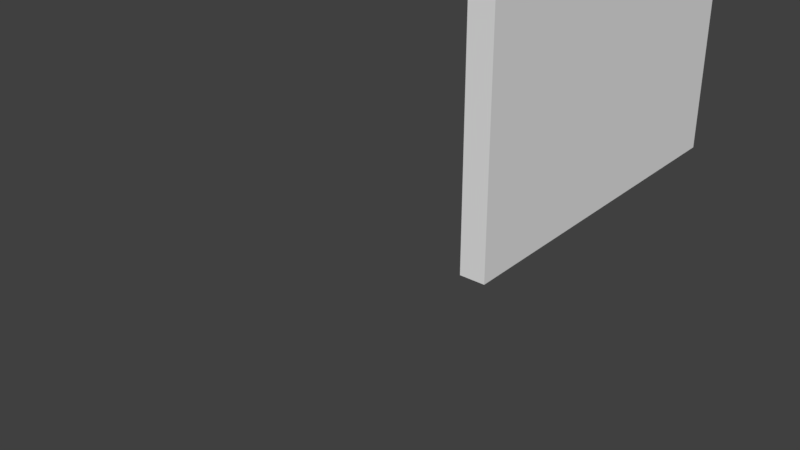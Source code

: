 # Source: shelf2.blend  (saved by Blender 2.79.0; exported with 4.5.12 LTS)
import bpy
from mathutils import Matrix  # noqa: F401  (used for matrix-valued properties, if any)

bpy.ops.wm.read_factory_settings(use_empty=True)
scene = bpy.context.scene
scene.name = 'Scene'

# ---- collections
col_collection_1 = bpy.data.collections.new('Collection 1'); scene.collection.children.link(col_collection_1)

# ---- materials (node trees are filled in below, after node groups)
mat_material = bpy.data.materials.new('Material')
mat_material.alpha_threshold = 0.0
mat_material.use_transparent_shadow = False
mat_material.roughness = 0.5
mat_material.line_color = (0.0, 0.0, 0.0, 1.0)

# ---- material node trees

# ---- world
world_world = bpy.data.worlds.new('World'); scene.world = world_world
world_world.color = (0.05088, 0.05088, 0.05088)
world_world.use_sun_shadow = False
world_world.sun_shadow_jitter_overblur = 0.0
world_world.cycles.sampling_method = 'MANUAL'

# ---- meshes
me_cube_001 = bpy.data.meshes.new('Cube.001')
me_cube_001.from_pydata([(-0.125, -0.1556, -2.215), (-0.125, 0.1778, 3.785), (-0.125, -0.1556, 3.785), (-0.125, 0.1778, -2.215), (-0.125, -0.1556, -0.6585), (-0.125, 0.1778, -0.6585), (-0.125, 0.1778, -0.9122), (-0.125, -0.1556, -0.9122), (0.125, 0.1778, 3.785), (0.125, -0.1556, 3.785), (0.125, 0.1778, -2.215), (0.125, -0.1556, -2.215), (0.125, -0.1556, -0.6585), (0.125, 0.1778, -0.6585), (0.125, 0.1778, -0.9122), (0.125, -0.1556, -0.9122), (-0.125, -2.322, -0.6585), (-0.125, -2.322, 3.785), (-0.125, -2.322, -2.215), (-0.125, -2.322, -0.9122), (0.125, -2.322, 3.785), (0.125, -2.322, -0.6585), (0.125, -2.322, -2.215), (0.125, -2.322, -0.9122)], [], [(5, 1, 8, 13), (9, 2, 17, 20), (0, 11, 22, 18), (10, 14, 15, 11), (15, 14, 13, 12), (12, 13, 8, 9), (6, 5, 13, 14), (0, 3, 10, 11), (1, 2, 9, 8), (3, 6, 14, 10), (2, 4, 16, 17), (19, 18, 22, 23), (17, 16, 21, 20), (16, 19, 23, 21), (15, 12, 21, 23), (7, 0, 18, 19), (12, 9, 20, 21), (11, 15, 23, 22), (4, 7, 19, 16), (2, 1, 5, 6, 3, 0, 7, 4)])
me_cube_001.materials.append(mat_material)
me_cube_001.use_remesh_preserve_volume = False
me_cube_001.use_remesh_preserve_attributes = False
me_cube_001.use_mirror_vertex_groups = False
me_cube_001.update()
me_cube = bpy.data.meshes.new('Cube')
me_cube.from_pydata([(1.0, 1.0, -1.0), (1.0, -1.0, -1.0), (-1.0, -1.0, -1.0), (-1.0, 1.0, -1.0), (1.0, 1.0, 0.0), (1.0, -1.0, 0.0), (-1.0, -1.0, 0.0), (-1.0, 1.0, 0.0), (-1.5, -1.0, -1.0), (-1.5, 1.0, -1.0), (-1.5, -1.0, -1.341e-07), (-1.5, 1.0, -1.341e-07), (-1.0, -1.0, 6.0), (-1.0, 1.0, 6.0), (-1.5, -1.0, 6.0), (-1.5, 1.0, 6.0), (-1.0, -1.0, 7.0), (-1.0, 1.0, 7.0), (-1.5, -1.0, 7.0), (-1.5, 1.0, 7.0), (1.0, -1.0, 6.0), (1.0, 1.0, 6.0), (1.0, -1.0, 7.0), (1.0, 1.0, 7.0), (1.0, -1.333, -1.0), (-1.0, -1.333, -1.0), (1.0, -1.333, -4.47e-09), (-1.0, -1.333, -4.47e-09), (-1.5, -1.333, -1.0), (-1.5, -1.333, -1.386e-07), (-1.5, -1.333, 6.0), (-1.0, -1.333, 6.0), (-1.5, -1.333, 7.0), (-1.0, -1.333, 7.0), (1.0, -1.333, 7.0), (1.0, -1.333, 6.0), (1.0, 1.333, -1.0), (-1.0, 1.333, -1.0), (1.0, 1.333, 1.162e-07), (-1.0, 1.333, 1.162e-07), (-1.5, 1.333, -1.0), (-1.5, 1.333, -1.788e-08), (-1.0, 1.333, 6.0), (-1.5, 1.333, 6.0), (-1.0, 1.333, 7.0), (-1.5, 1.333, 7.0), (1.0, 1.333, 7.0), (1.0, 1.333, 6.0), (5.264e-08, 1.0, 5.346), (5.264e-08, -1.0, 5.346), (0.02926, 1.0, 5.343), (0.02926, -1.0, 5.343), (0.0574, 1.0, 5.334), (0.0574, -1.0, 5.334), (0.08334, 1.0, 5.321), (0.08334, -1.0, 5.321), (0.1061, 1.0, 5.302), (0.1061, -1.0, 5.302), (0.1247, 1.0, 5.279), (0.1247, -1.0, 5.279), (0.1386, 1.0, 5.253), (0.1386, -1.0, 5.253), (0.1471, 1.0, 5.225), (0.1471, -1.0, 5.225), (0.15, 1.0, 5.196), (0.15, -1.0, 5.196), (0.1471, 1.0, 5.167), (0.1471, -1.0, 5.167), (0.1386, 1.0, 5.138), (0.1386, -1.0, 5.138), (0.1247, 1.0, 5.113), (0.1247, -1.0, 5.113), (0.1061, 1.0, 5.09), (0.1061, -1.0, 5.09), (0.08334, 1.0, 5.071), (0.08334, -1.0, 5.071), (0.0574, 1.0, 5.057), (0.0574, -1.0, 5.057), (0.02926, 1.0, 5.049), (0.02926, -1.0, 5.049), (3.767e-09, 1.0, 5.046), (3.767e-09, -1.0, 5.046), (-0.02926, 1.0, 5.049), (-0.02926, -1.0, 5.049), (-0.0574, 1.0, 5.057), (-0.0574, -1.0, 5.057), (-0.08334, 1.0, 5.071), (-0.08334, -1.0, 5.071), (-0.1061, 1.0, 5.09), (-0.1061, -1.0, 5.09), (-0.1247, 1.0, 5.113), (-0.1247, -1.0, 5.113), (-0.1386, 1.0, 5.138), (-0.1386, -1.0, 5.138), (-0.1471, 1.0, 5.167), (-0.1471, -1.0, 5.167), (-0.15, 1.0, 5.196), (-0.15, -1.0, 5.196), (-0.1471, 1.0, 5.225), (-0.1471, -1.0, 5.225), (-0.1386, 1.0, 5.253), (-0.1386, -1.0, 5.253), (-0.1247, 1.0, 5.279), (-0.1247, -1.0, 5.279), (-0.1061, 1.0, 5.302), (-0.1061, -1.0, 5.302), (-0.08334, 1.0, 5.321), (-0.08334, -1.0, 5.321), (-0.0574, 1.0, 5.334), (-0.0574, -1.0, 5.334), (-0.02926, 1.0, 5.343), (-0.02926, -1.0, 5.343), (-1.0, -1.0, 1.302), (1.0, 1.333, 1.302), (-1.5, 1.0, 1.302), (1.0, -1.333, 1.302), (-1.0, 1.333, 1.302), (-1.5, -1.0, 1.302), (1.0, -1.0, 1.302), (-1.0, -1.333, 1.302), (-1.5, 1.333, 1.302), (-1.5, -1.333, 1.302), (-1.0, 1.0, 1.302), (1.0, 1.0, 1.302), (1.0, 1.333, 1.556), (-1.0, -1.0, 1.556), (-1.5, 1.0, 1.556), (1.0, -1.333, 1.556), (-1.0, -1.333, 1.556), (-1.0, 1.333, 1.556), (1.0, -1.0, 1.556), (-1.5, 1.333, 1.556), (-1.5, -1.333, 1.556), (-1.0, 1.0, 1.556), (1.0, 1.0, 1.556), (-1.5, -1.0, 1.556), (1.25, 1.0, -1.0), (1.25, -1.0, -1.0), (1.25, 1.0, 4.343e-08), (1.25, -1.0, 4.343e-08), (1.25, -1.333, -1.0), (1.25, -1.333, 3.896e-08), (1.25, 1.333, 6.0), (1.25, 1.0, 6.0), (1.25, -1.0, 6.0), (1.25, -1.0, 7.0), (1.25, 1.0, 7.0), (1.25, -1.333, 7.0), (1.25, -1.333, 6.0), (1.25, 1.333, -1.0), (1.25, 1.333, 1.597e-07), (1.25, 1.333, 7.0), (1.25, 1.0, 1.556), (1.25, 1.333, 1.556), (1.25, -1.333, 1.556), (1.25, -1.0, 1.556), (1.25, 1.333, 1.302), (1.25, -1.333, 1.302), (1.25, -1.0, 1.302), (1.25, 1.0, 1.302)], [], [(0, 1, 2, 3), (4, 7, 6, 5), (22, 34, 147, 145), (6, 112, 119, 27), (6, 7, 122, 112), (0, 3, 37, 36), (8, 10, 11, 9), (124, 47, 142, 153), (3, 2, 8, 9), (12, 20, 35, 31), (9, 11, 41, 40), (13, 133, 129, 42), (18, 14, 30, 32), (11, 10, 117, 114), (16, 17, 19, 18), (21, 13, 42, 47), (46, 23, 146, 151), (15, 14, 18, 19), (113, 124, 153, 156), (12, 13, 21, 20), (16, 18, 32, 33), (17, 16, 22, 23), (24, 26, 27, 25), (25, 27, 29, 28), (29, 27, 119, 121), (30, 31, 33, 32), (33, 31, 35, 34), (21, 134, 152, 143), (8, 2, 25, 28), (22, 16, 33, 34), (10, 8, 28, 29), (2, 1, 24, 25), (5, 6, 27, 26), (14, 135, 132, 30), (38, 36, 37, 39), (39, 37, 40, 41), (42, 43, 45, 44), (39, 41, 120, 116), (42, 44, 46, 47), (3, 9, 40, 37), (15, 19, 45, 43), (123, 4, 138, 159), (11, 114, 120, 41), (7, 4, 38, 39), (17, 23, 46, 44), (19, 17, 44, 45), (21, 13, 133, 134), (47, 124, 129, 42), (115, 26, 141, 157), (26, 115, 119, 27), (20, 130, 125, 12), (36, 38, 150, 149), (48, 49, 51, 50), (50, 51, 53, 52), (52, 53, 55, 54), (54, 55, 57, 56), (56, 57, 59, 58), (58, 59, 61, 60), (60, 61, 63, 62), (62, 63, 65, 64), (64, 65, 67, 66), (66, 67, 69, 68), (68, 69, 71, 70), (70, 71, 73, 72), (72, 73, 75, 74), (74, 75, 77, 76), (76, 77, 79, 78), (78, 79, 81, 80), (80, 81, 83, 82), (82, 83, 85, 84), (84, 85, 87, 86), (86, 87, 89, 88), (88, 89, 91, 90), (90, 91, 93, 92), (92, 93, 95, 94), (94, 95, 97, 96), (96, 97, 99, 98), (98, 99, 101, 100), (100, 101, 103, 102), (102, 103, 105, 104), (104, 105, 107, 106), (106, 107, 109, 108), (116, 113, 38, 39), (108, 109, 111, 110), (110, 111, 49, 48), (118, 112, 122, 123), (119, 115, 127, 128), (118, 130, 155, 158), (121, 119, 128, 132), (119, 112, 125, 128), (120, 114, 126, 131), (123, 122, 7, 4), (26, 24, 140, 141), (114, 117, 135, 126), (116, 122, 7, 39), (112, 118, 5, 6), (121, 117, 10, 29), (116, 120, 131, 129), (112, 122, 133, 125), (129, 124, 113, 116), (128, 127, 35, 31), (132, 128, 31, 30), (131, 126, 15, 43), (4, 5, 139, 138), (125, 133, 13, 12), (134, 133, 122, 123), (129, 133, 122, 116), (38, 113, 156, 150), (128, 125, 12, 31), (125, 130, 118, 112), (129, 131, 43, 42), (126, 135, 14, 15), (132, 135, 117, 121), (130, 134, 133, 125), (123, 134, 130, 118), (136, 138, 139, 137), (146, 143, 142, 151), (137, 139, 141, 140), (144, 143, 146, 145), (144, 145, 147, 148), (138, 136, 149, 150), (139, 158, 157, 141), (157, 158, 155, 154), (154, 155, 144, 148), (35, 127, 154, 148), (34, 35, 148, 147), (5, 118, 158, 139), (0, 36, 149, 136), (134, 123, 159, 152), (24, 1, 137, 140), (130, 20, 144, 155), (127, 115, 157, 154), (20, 21, 143, 144), (47, 46, 151, 142), (23, 22, 145, 146), (1, 0, 136, 137), (143, 152, 159, 138, 150, 156, 153, 142)])
me_cube.materials.append(mat_material)
me_cube.use_remesh_preserve_volume = False
me_cube.use_remesh_preserve_attributes = False
me_cube.use_mirror_vertex_groups = False
me_cube.update()

# ---- objects
ob_cube_001 = bpy.data.objects.new('Cube.001', me_cube_001)
ob_cube = bpy.data.objects.new('Cube', me_cube)

# ---- transforms, parenting, visibility, modifiers, constraints
ob_cube_001.location = (1.35, 1.725, 3.2)
ob_cube_001.scale = (1.0, 1.5, 1.0)
ob_cube_001.lock_rotations_4d = False
ob_cube_001.empty_display_type = 'ARROWS'
ob_cube_001.hide_viewport = True
ob_cube_001.lineart.crease_threshold = 0.0
ob_cube.location = (0.0, 0.0, 1.0)
ob_cube.scale = (1.0, 1.5, 1.0)
ob_cube.lock_rotations_4d = False
ob_cube.empty_display_type = 'ARROWS'
ob_cube.hide_render = True
ob_cube.lineart.crease_threshold = 0.0

# ---- collection membership
col_collection_1.objects.link(ob_cube_001)
col_collection_1.objects.link(ob_cube)

# ---- scene / render settings (as saved in the file)
scene.frame_start = 1; scene.frame_end = 250; scene.frame_set(1)
scene.render.engine = 'BLENDER_EEVEE_NEXT'
scene.render.resolution_percentage = 50
scene.render.dither_intensity = 0.0
scene.cycles.use_denoising = False
scene.cycles.samples = 128
scene.cycles.sampling_pattern = 'TABULATED_SOBOL'
scene.cycles.use_adaptive_sampling = False
scene.cycles.use_light_tree = False
scene.cycles.blur_glossy = 0.0
scene.cycles.sample_clamp_indirect = 0.0
scene.view_settings.view_transform = 'Standard'
bpy.context.view_layer.update()

# ---- added for rendering (the .blend has no active camera and no usable light): camera, sun
cam_auto = bpy.data.cameras.new('AutoCamera')
cam_auto.lens = 50.0
cam_auto.sensor_width = 36.0
cam_auto.clip_end = 1000.0
ob_auto_camera = bpy.data.objects.new('AutoCamera', cam_auto)
scene.collection.objects.link(ob_auto_camera)
ob_auto_camera.location = (6.01841, -8.29431, 5.60011)
ob_auto_camera.rotation_euler = (1.09748, -7.21219e-08, 0.694738)
scene.camera = ob_auto_camera
light_auto_sun = bpy.data.lights.new('AutoSun', 'SUN')
light_auto_sun.energy = 3.0
light_auto_sun.angle = 0.0523599
ob_auto_sun = bpy.data.objects.new('AutoSun', light_auto_sun)
scene.collection.objects.link(ob_auto_sun)
ob_auto_sun.rotation_euler = (0.872665, 0.174533, 0.523599)
bpy.context.view_layer.update()

